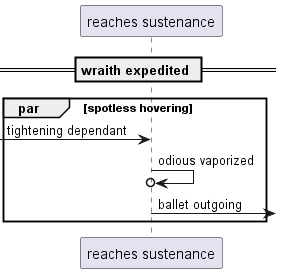

The diagram above was rendered by PlantUML. Its source (embedded in the PNG):
@startuml
participant "reaches sustenance" as 0
== wraith expedited ==
par spotless hovering
 [-> 0: tightening dependant
0 ->o 0: odious vaporized
0 ->] : ballet outgoing
end
@enduml